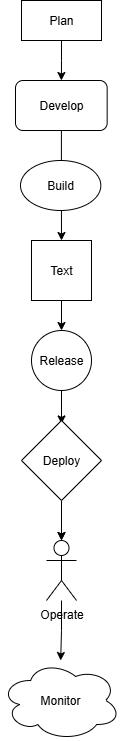

The diagram above was exported from draw.io. Its source (the exported page's mxGraphModel, read from the mxfile embedded in the PNG):
<mxGraphModel dx="1042" dy="608" grid="1" gridSize="10" guides="1" tooltips="1" connect="1" arrows="1" fold="1" page="1" pageScale="1" pageWidth="827" pageHeight="1169" math="0" shadow="0">
  <root>
    <mxCell id="0" />
    <mxCell id="1" parent="0" />
    <mxCell id="EsJ_b68RPbYYQDDFDiTC-14" value="" style="edgeStyle=orthogonalEdgeStyle;rounded=0;orthogonalLoop=1;jettySize=auto;html=1;" edge="1" parent="1" source="EsJ_b68RPbYYQDDFDiTC-1" target="EsJ_b68RPbYYQDDFDiTC-4">
      <mxGeometry relative="1" as="geometry" />
    </mxCell>
    <mxCell id="EsJ_b68RPbYYQDDFDiTC-1" value="Develop" style="rounded=1;whiteSpace=wrap;html=1;" vertex="1" parent="1">
      <mxGeometry x="368" y="100" width="91.67" height="50" as="geometry" />
    </mxCell>
    <mxCell id="EsJ_b68RPbYYQDDFDiTC-2" value="Build" style="ellipse;whiteSpace=wrap;html=1;" vertex="1" parent="1">
      <mxGeometry x="373" y="180" width="80.33" height="50" as="geometry" />
    </mxCell>
    <mxCell id="EsJ_b68RPbYYQDDFDiTC-13" value="" style="edgeStyle=orthogonalEdgeStyle;rounded=0;orthogonalLoop=1;jettySize=auto;html=1;" edge="1" parent="1" source="EsJ_b68RPbYYQDDFDiTC-3" target="EsJ_b68RPbYYQDDFDiTC-1">
      <mxGeometry relative="1" as="geometry" />
    </mxCell>
    <mxCell id="EsJ_b68RPbYYQDDFDiTC-3" value="Plan" style="rounded=0;whiteSpace=wrap;html=1;" vertex="1" parent="1">
      <mxGeometry x="374" y="20" width="80" height="40" as="geometry" />
    </mxCell>
    <mxCell id="EsJ_b68RPbYYQDDFDiTC-15" value="" style="edgeStyle=orthogonalEdgeStyle;rounded=0;orthogonalLoop=1;jettySize=auto;html=1;" edge="1" parent="1" source="EsJ_b68RPbYYQDDFDiTC-4" target="EsJ_b68RPbYYQDDFDiTC-5">
      <mxGeometry relative="1" as="geometry" />
    </mxCell>
    <mxCell id="EsJ_b68RPbYYQDDFDiTC-4" value="Text" style="whiteSpace=wrap;html=1;aspect=fixed;" vertex="1" parent="1">
      <mxGeometry x="384" y="260" width="60" height="60" as="geometry" />
    </mxCell>
    <mxCell id="EsJ_b68RPbYYQDDFDiTC-16" value="" style="edgeStyle=orthogonalEdgeStyle;rounded=0;orthogonalLoop=1;jettySize=auto;html=1;" edge="1" parent="1" source="EsJ_b68RPbYYQDDFDiTC-5">
      <mxGeometry relative="1" as="geometry">
        <mxPoint x="414" y="443.4335931288074" as="targetPoint" />
      </mxGeometry>
    </mxCell>
    <mxCell id="EsJ_b68RPbYYQDDFDiTC-5" value="Release" style="ellipse;whiteSpace=wrap;html=1;aspect=fixed;" vertex="1" parent="1">
      <mxGeometry x="384" y="350" width="60" height="60" as="geometry" />
    </mxCell>
    <mxCell id="EsJ_b68RPbYYQDDFDiTC-17" value="" style="edgeStyle=orthogonalEdgeStyle;rounded=0;orthogonalLoop=1;jettySize=auto;html=1;" edge="1" parent="1" target="EsJ_b68RPbYYQDDFDiTC-7">
      <mxGeometry relative="1" as="geometry">
        <mxPoint x="414" y="528.2864068711929" as="sourcePoint" />
      </mxGeometry>
    </mxCell>
    <mxCell id="EsJ_b68RPbYYQDDFDiTC-18" value="" style="edgeStyle=orthogonalEdgeStyle;rounded=0;orthogonalLoop=1;jettySize=auto;html=1;" edge="1" parent="1" source="EsJ_b68RPbYYQDDFDiTC-7" target="EsJ_b68RPbYYQDDFDiTC-8">
      <mxGeometry relative="1" as="geometry" />
    </mxCell>
    <mxCell id="EsJ_b68RPbYYQDDFDiTC-7" value="Operate" style="shape=umlActor;verticalLabelPosition=bottom;verticalAlign=top;html=1;outlineConnect=0;" vertex="1" parent="1">
      <mxGeometry x="399" y="560" width="30" height="60" as="geometry" />
    </mxCell>
    <mxCell id="EsJ_b68RPbYYQDDFDiTC-8" value="Monitor" style="ellipse;shape=cloud;whiteSpace=wrap;html=1;" vertex="1" parent="1">
      <mxGeometry x="353.16" y="680" width="120" height="80" as="geometry" />
    </mxCell>
    <mxCell id="EsJ_b68RPbYYQDDFDiTC-20" value="" style="edgeStyle=orthogonalEdgeStyle;rounded=0;orthogonalLoop=1;jettySize=auto;html=1;" edge="1" parent="1" source="EsJ_b68RPbYYQDDFDiTC-19" target="EsJ_b68RPbYYQDDFDiTC-7">
      <mxGeometry relative="1" as="geometry" />
    </mxCell>
    <mxCell id="EsJ_b68RPbYYQDDFDiTC-19" value="Deploy" style="rhombus;whiteSpace=wrap;html=1;" vertex="1" parent="1">
      <mxGeometry x="374" y="440" width="80" height="80" as="geometry" />
    </mxCell>
  </root>
</mxGraphModel>